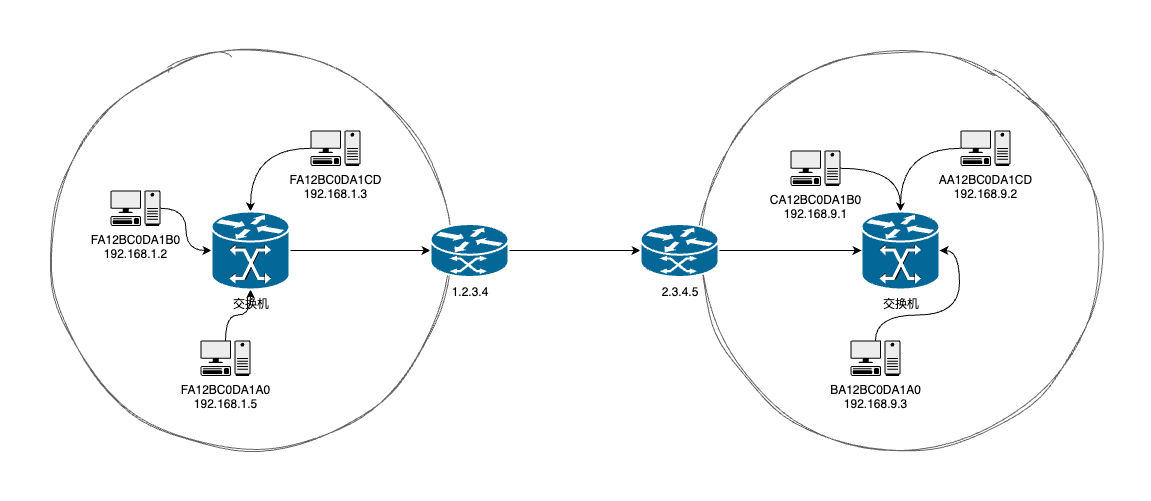

The diagram above was exported from draw.io. Its source (the exported page's mxGraphModel, read from the mxfile embedded in the PNG):
<mxGraphModel dx="946" dy="673" grid="1" gridSize="10" guides="1" tooltips="1" connect="1" arrows="1" fold="1" page="1" pageScale="1" pageWidth="850" pageHeight="1100" math="0" shadow="0">
  <root>
    <mxCell id="0" />
    <mxCell id="1" parent="0" />
    <mxCell id="esbinqpkP3nPZLoHdzwQ-11" value="" style="ellipse;whiteSpace=wrap;html=1;fillColor=none;fontColor=#333333;strokeColor=#666666;sketch=1;curveFitting=1;jiggle=2;" vertex="1" parent="1">
      <mxGeometry x="730" y="40" width="400" height="400" as="geometry" />
    </mxCell>
    <mxCell id="esbinqpkP3nPZLoHdzwQ-1" value="" style="ellipse;whiteSpace=wrap;html=1;fillColor=none;fontColor=#333333;strokeColor=#666666;sketch=1;curveFitting=1;jiggle=2;" vertex="1" parent="1">
      <mxGeometry x="80" y="40" width="400" height="400" as="geometry" />
    </mxCell>
    <mxCell id="esbinqpkP3nPZLoHdzwQ-18" style="edgeStyle=orthogonalEdgeStyle;rounded=0;orthogonalLoop=1;jettySize=auto;html=1;curved=1;" edge="1" parent="1" source="esbinqpkP3nPZLoHdzwQ-2" target="esbinqpkP3nPZLoHdzwQ-8">
      <mxGeometry relative="1" as="geometry" />
    </mxCell>
    <mxCell id="esbinqpkP3nPZLoHdzwQ-2" value="FA12BC0DA1B0&#10;192.168.1.2" style="shape=mxgraph.networks2.icon;aspect=fixed;fillColor=#EDEDED;strokeColor=#000000;gradientColor=#5B6163;network2IconShadow=1;network2bgFillColor=none;labelPosition=center;verticalLabelPosition=bottom;align=center;verticalAlign=top;network2Icon=mxgraph.networks2.pc;network2IconYOffset=-0.0593;network2IconW=0.9999;network2IconH=0.7096;" vertex="1" parent="1">
      <mxGeometry x="140" y="180" width="49.995" height="35.480000000000004" as="geometry" />
    </mxCell>
    <mxCell id="esbinqpkP3nPZLoHdzwQ-19" style="edgeStyle=orthogonalEdgeStyle;rounded=0;orthogonalLoop=1;jettySize=auto;html=1;curved=1;" edge="1" parent="1" source="esbinqpkP3nPZLoHdzwQ-3" target="esbinqpkP3nPZLoHdzwQ-8">
      <mxGeometry relative="1" as="geometry" />
    </mxCell>
    <mxCell id="esbinqpkP3nPZLoHdzwQ-3" value="FA12BC0DA1A0&#10;192.168.1.5" style="shape=mxgraph.networks2.icon;aspect=fixed;fillColor=#EDEDED;strokeColor=#000000;gradientColor=#5B6163;network2IconShadow=1;network2bgFillColor=none;labelPosition=center;verticalLabelPosition=bottom;align=center;verticalAlign=top;network2Icon=mxgraph.networks2.pc;network2IconYOffset=-0.0593;network2IconW=0.9999;network2IconH=0.7096;" vertex="1" parent="1">
      <mxGeometry x="230" y="330" width="49.995" height="35.480000000000004" as="geometry" />
    </mxCell>
    <mxCell id="esbinqpkP3nPZLoHdzwQ-17" style="edgeStyle=orthogonalEdgeStyle;rounded=0;orthogonalLoop=1;jettySize=auto;html=1;curved=1;" edge="1" parent="1" source="esbinqpkP3nPZLoHdzwQ-5" target="esbinqpkP3nPZLoHdzwQ-8">
      <mxGeometry relative="1" as="geometry" />
    </mxCell>
    <mxCell id="esbinqpkP3nPZLoHdzwQ-5" value="FA12BC0DA1CD&#10;192.168.1.3" style="shape=mxgraph.networks2.icon;aspect=fixed;fillColor=#EDEDED;strokeColor=#000000;gradientColor=#5B6163;network2IconShadow=1;network2bgFillColor=none;labelPosition=center;verticalLabelPosition=bottom;align=center;verticalAlign=top;network2Icon=mxgraph.networks2.pc;network2IconYOffset=-0.0593;network2IconW=0.9999;network2IconH=0.7096;" vertex="1" parent="1">
      <mxGeometry x="340" y="120" width="49.995" height="35.480000000000004" as="geometry" />
    </mxCell>
    <mxCell id="esbinqpkP3nPZLoHdzwQ-20" style="edgeStyle=orthogonalEdgeStyle;rounded=0;orthogonalLoop=1;jettySize=auto;html=1;" edge="1" parent="1" source="esbinqpkP3nPZLoHdzwQ-8" target="esbinqpkP3nPZLoHdzwQ-10">
      <mxGeometry relative="1" as="geometry" />
    </mxCell>
    <mxCell id="esbinqpkP3nPZLoHdzwQ-8" value="交换机" style="shape=mxgraph.cisco.switches.mgx_8000_multiservice_switch;sketch=0;html=1;pointerEvents=1;dashed=0;fillColor=#036897;strokeColor=#ffffff;strokeWidth=2;verticalLabelPosition=bottom;verticalAlign=top;align=center;outlineConnect=0;" vertex="1" parent="1">
      <mxGeometry x="241" y="201" width="78" height="78" as="geometry" />
    </mxCell>
    <mxCell id="esbinqpkP3nPZLoHdzwQ-21" style="edgeStyle=orthogonalEdgeStyle;rounded=0;orthogonalLoop=1;jettySize=auto;html=1;" edge="1" parent="1" source="esbinqpkP3nPZLoHdzwQ-10" target="esbinqpkP3nPZLoHdzwQ-16">
      <mxGeometry relative="1" as="geometry" />
    </mxCell>
    <mxCell id="esbinqpkP3nPZLoHdzwQ-10" value="1.2.3.4" style="shape=mxgraph.cisco.routers.atm_router;sketch=0;html=1;pointerEvents=1;dashed=0;fillColor=#036897;strokeColor=#ffffff;strokeWidth=2;verticalLabelPosition=bottom;verticalAlign=top;align=center;outlineConnect=0;" vertex="1" parent="1">
      <mxGeometry x="460" y="213.5" width="78" height="53" as="geometry" />
    </mxCell>
    <mxCell id="esbinqpkP3nPZLoHdzwQ-22" style="edgeStyle=orthogonalEdgeStyle;rounded=0;orthogonalLoop=1;jettySize=auto;html=1;curved=1;" edge="1" parent="1" source="esbinqpkP3nPZLoHdzwQ-12" target="esbinqpkP3nPZLoHdzwQ-15">
      <mxGeometry relative="1" as="geometry" />
    </mxCell>
    <mxCell id="esbinqpkP3nPZLoHdzwQ-12" value="CA12BC0DA1B0&#10;192.168.9.1" style="shape=mxgraph.networks2.icon;aspect=fixed;fillColor=#EDEDED;strokeColor=#000000;gradientColor=#5B6163;network2IconShadow=1;network2bgFillColor=none;labelPosition=center;verticalLabelPosition=bottom;align=center;verticalAlign=top;network2Icon=mxgraph.networks2.pc;network2IconYOffset=-0.0593;network2IconW=0.9999;network2IconH=0.7096;" vertex="1" parent="1">
      <mxGeometry x="820" y="140" width="49.995" height="35.480000000000004" as="geometry" />
    </mxCell>
    <mxCell id="esbinqpkP3nPZLoHdzwQ-13" value="BA12BC0DA1A0&#10;192.168.9.3" style="shape=mxgraph.networks2.icon;aspect=fixed;fillColor=#EDEDED;strokeColor=#000000;gradientColor=#5B6163;network2IconShadow=1;network2bgFillColor=none;labelPosition=center;verticalLabelPosition=bottom;align=center;verticalAlign=top;network2Icon=mxgraph.networks2.pc;network2IconYOffset=-0.0593;network2IconW=0.9999;network2IconH=0.7096;" vertex="1" parent="1">
      <mxGeometry x="880" y="330" width="49.995" height="35.480000000000004" as="geometry" />
    </mxCell>
    <mxCell id="esbinqpkP3nPZLoHdzwQ-23" style="edgeStyle=orthogonalEdgeStyle;rounded=0;orthogonalLoop=1;jettySize=auto;html=1;curved=1;" edge="1" parent="1" source="esbinqpkP3nPZLoHdzwQ-14" target="esbinqpkP3nPZLoHdzwQ-15">
      <mxGeometry relative="1" as="geometry" />
    </mxCell>
    <mxCell id="esbinqpkP3nPZLoHdzwQ-14" value="AA12BC0DA1CD&#10;192.168.9.2" style="shape=mxgraph.networks2.icon;aspect=fixed;fillColor=#EDEDED;strokeColor=#000000;gradientColor=#5B6163;network2IconShadow=1;network2bgFillColor=none;labelPosition=center;verticalLabelPosition=bottom;align=center;verticalAlign=top;network2Icon=mxgraph.networks2.pc;network2IconYOffset=-0.0593;network2IconW=0.9999;network2IconH=0.7096;" vertex="1" parent="1">
      <mxGeometry x="990" y="120" width="49.995" height="35.480000000000004" as="geometry" />
    </mxCell>
    <mxCell id="esbinqpkP3nPZLoHdzwQ-15" value="交换机" style="shape=mxgraph.cisco.switches.mgx_8000_multiservice_switch;sketch=0;html=1;pointerEvents=1;dashed=0;fillColor=#036897;strokeColor=#ffffff;strokeWidth=2;verticalLabelPosition=bottom;verticalAlign=top;align=center;outlineConnect=0;" vertex="1" parent="1">
      <mxGeometry x="891" y="201" width="78" height="78" as="geometry" />
    </mxCell>
    <mxCell id="esbinqpkP3nPZLoHdzwQ-26" style="edgeStyle=orthogonalEdgeStyle;rounded=0;orthogonalLoop=1;jettySize=auto;html=1;" edge="1" parent="1" source="esbinqpkP3nPZLoHdzwQ-16" target="esbinqpkP3nPZLoHdzwQ-15">
      <mxGeometry relative="1" as="geometry" />
    </mxCell>
    <mxCell id="esbinqpkP3nPZLoHdzwQ-16" value="2.3.4.5" style="shape=mxgraph.cisco.routers.atm_router;sketch=0;html=1;pointerEvents=1;dashed=0;fillColor=#036897;strokeColor=#ffffff;strokeWidth=2;verticalLabelPosition=bottom;verticalAlign=top;align=center;outlineConnect=0;" vertex="1" parent="1">
      <mxGeometry x="670" y="213.5" width="78" height="53" as="geometry" />
    </mxCell>
    <mxCell id="esbinqpkP3nPZLoHdzwQ-24" style="edgeStyle=orthogonalEdgeStyle;rounded=0;orthogonalLoop=1;jettySize=auto;html=1;entryX=1;entryY=0.5;entryDx=0;entryDy=0;entryPerimeter=0;curved=1;" edge="1" parent="1" source="esbinqpkP3nPZLoHdzwQ-13" target="esbinqpkP3nPZLoHdzwQ-15">
      <mxGeometry relative="1" as="geometry" />
    </mxCell>
  </root>
</mxGraphModel>